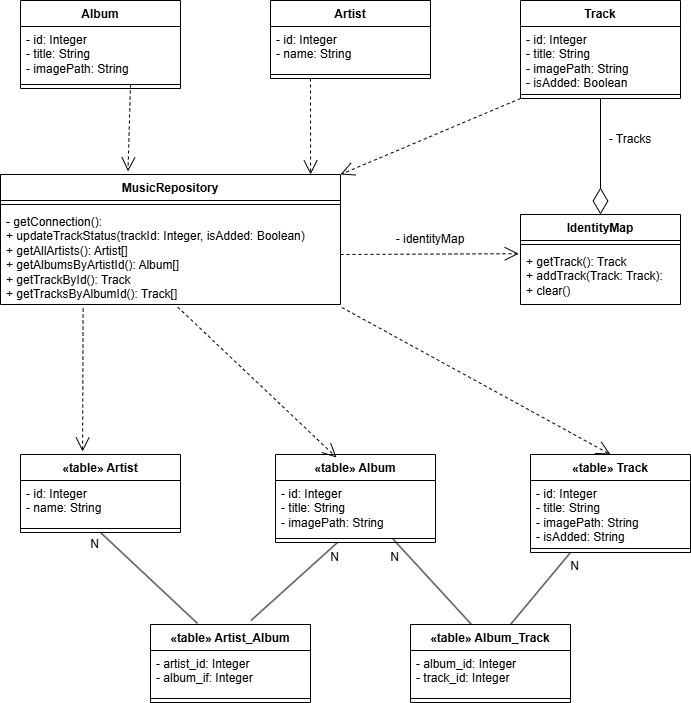

The diagram above was exported from draw.io. Its source (the exported page's mxGraphModel, read from the mxfile embedded in the PNG):
<mxGraphModel dx="1152" dy="734" grid="1" gridSize="10" guides="1" tooltips="1" connect="1" arrows="1" fold="1" page="1" pageScale="1" pageWidth="850" pageHeight="1100" math="0" shadow="0">
  <root>
    <mxCell id="0" />
    <mxCell id="1" parent="0" />
    <mxCell id="UtFRB5pZFX-Pyu5GDKiG-14" parent="1" style="swimlane;fontStyle=1;align=center;verticalAlign=top;childLayout=stackLayout;horizontal=1;startSize=26;horizontalStack=0;resizeParent=1;resizeParentMax=0;resizeLast=0;collapsible=1;marginBottom=0;whiteSpace=wrap;html=1;" value="Track" vertex="1">
      <mxGeometry height="98" width="160" x="590" y="96" as="geometry" />
    </mxCell>
    <mxCell id="UtFRB5pZFX-Pyu5GDKiG-15" parent="UtFRB5pZFX-Pyu5GDKiG-14" style="text;strokeColor=none;fillColor=none;align=left;verticalAlign=top;spacingLeft=4;spacingRight=4;overflow=hidden;rotatable=0;points=[[0,0.5],[1,0.5]];portConstraint=eastwest;whiteSpace=wrap;html=1;" value="- id: Integer&lt;div&gt;- title: String&lt;/div&gt;&lt;div&gt;- imagePath: String&lt;/div&gt;&lt;div&gt;- isAdded: Boolean&lt;/div&gt;" vertex="1">
      <mxGeometry height="64" width="160" y="26" as="geometry" />
    </mxCell>
    <mxCell id="UtFRB5pZFX-Pyu5GDKiG-16" parent="UtFRB5pZFX-Pyu5GDKiG-14" style="line;strokeWidth=1;fillColor=none;align=left;verticalAlign=middle;spacingTop=-1;spacingLeft=3;spacingRight=3;rotatable=0;labelPosition=right;points=[];portConstraint=eastwest;strokeColor=inherit;" value="" vertex="1">
      <mxGeometry height="8" width="160" y="90" as="geometry" />
    </mxCell>
    <mxCell id="UtFRB5pZFX-Pyu5GDKiG-18" parent="1" style="swimlane;fontStyle=1;align=center;verticalAlign=top;childLayout=stackLayout;horizontal=1;startSize=26;horizontalStack=0;resizeParent=1;resizeParentMax=0;resizeLast=0;collapsible=1;marginBottom=0;whiteSpace=wrap;html=1;" value="IdentityMap" vertex="1">
      <mxGeometry height="90" width="160" x="590" y="310" as="geometry" />
    </mxCell>
    <mxCell id="UtFRB5pZFX-Pyu5GDKiG-20" parent="UtFRB5pZFX-Pyu5GDKiG-18" style="line;strokeWidth=1;fillColor=none;align=left;verticalAlign=middle;spacingTop=-1;spacingLeft=3;spacingRight=3;rotatable=0;labelPosition=right;points=[];portConstraint=eastwest;strokeColor=inherit;" value="" vertex="1">
      <mxGeometry height="8" width="160" y="26" as="geometry" />
    </mxCell>
    <mxCell id="UtFRB5pZFX-Pyu5GDKiG-21" parent="UtFRB5pZFX-Pyu5GDKiG-18" style="text;strokeColor=none;fillColor=none;align=left;verticalAlign=top;spacingLeft=4;spacingRight=4;overflow=hidden;rotatable=0;points=[[0,0.5],[1,0.5]];portConstraint=eastwest;whiteSpace=wrap;html=1;" value="+ getTrack(): Track&lt;div&gt;+ addTrack(Track: Track):&lt;/div&gt;&lt;div&gt;+ clear()&lt;/div&gt;" vertex="1">
      <mxGeometry height="56" width="160" y="34" as="geometry" />
    </mxCell>
    <mxCell id="UtFRB5pZFX-Pyu5GDKiG-22" parent="1" style="swimlane;fontStyle=1;align=center;verticalAlign=top;childLayout=stackLayout;horizontal=1;startSize=26;horizontalStack=0;resizeParent=1;resizeParentMax=0;resizeLast=0;collapsible=1;marginBottom=0;whiteSpace=wrap;html=1;" value="Album" vertex="1">
      <mxGeometry height="88" width="160" x="90" y="96" as="geometry" />
    </mxCell>
    <mxCell id="UtFRB5pZFX-Pyu5GDKiG-23" parent="UtFRB5pZFX-Pyu5GDKiG-22" style="text;strokeColor=none;fillColor=none;align=left;verticalAlign=top;spacingLeft=4;spacingRight=4;overflow=hidden;rotatable=0;points=[[0,0.5],[1,0.5]];portConstraint=eastwest;whiteSpace=wrap;html=1;" value="- id: Integer&lt;div&gt;- title: String&lt;/div&gt;&lt;div&gt;- imagePath: String&lt;/div&gt;" vertex="1">
      <mxGeometry height="54" width="160" y="26" as="geometry" />
    </mxCell>
    <mxCell id="UtFRB5pZFX-Pyu5GDKiG-24" parent="UtFRB5pZFX-Pyu5GDKiG-22" style="line;strokeWidth=1;fillColor=none;align=left;verticalAlign=middle;spacingTop=-1;spacingLeft=3;spacingRight=3;rotatable=0;labelPosition=right;points=[];portConstraint=eastwest;strokeColor=inherit;" value="" vertex="1">
      <mxGeometry height="8" width="160" y="80" as="geometry" />
    </mxCell>
    <mxCell id="UtFRB5pZFX-Pyu5GDKiG-26" parent="1" style="swimlane;fontStyle=1;align=center;verticalAlign=top;childLayout=stackLayout;horizontal=1;startSize=26;horizontalStack=0;resizeParent=1;resizeParentMax=0;resizeLast=0;collapsible=1;marginBottom=0;whiteSpace=wrap;html=1;" value="Artist" vertex="1">
      <mxGeometry height="78" width="160" x="340" y="96" as="geometry" />
    </mxCell>
    <mxCell id="UtFRB5pZFX-Pyu5GDKiG-27" parent="UtFRB5pZFX-Pyu5GDKiG-26" style="text;strokeColor=none;fillColor=none;align=left;verticalAlign=top;spacingLeft=4;spacingRight=4;overflow=hidden;rotatable=0;points=[[0,0.5],[1,0.5]];portConstraint=eastwest;whiteSpace=wrap;html=1;" value="- id: Integer&lt;div&gt;- name: String&lt;/div&gt;" vertex="1">
      <mxGeometry height="44" width="160" y="26" as="geometry" />
    </mxCell>
    <mxCell id="UtFRB5pZFX-Pyu5GDKiG-28" parent="UtFRB5pZFX-Pyu5GDKiG-26" style="line;strokeWidth=1;fillColor=none;align=left;verticalAlign=middle;spacingTop=-1;spacingLeft=3;spacingRight=3;rotatable=0;labelPosition=right;points=[];portConstraint=eastwest;strokeColor=inherit;" value="" vertex="1">
      <mxGeometry height="8" width="160" y="70" as="geometry" />
    </mxCell>
    <mxCell id="UtFRB5pZFX-Pyu5GDKiG-30" parent="1" style="swimlane;fontStyle=1;align=center;verticalAlign=top;childLayout=stackLayout;horizontal=1;startSize=26;horizontalStack=0;resizeParent=1;resizeParentMax=0;resizeLast=0;collapsible=1;marginBottom=0;whiteSpace=wrap;html=1;" value="MusicRepository" vertex="1">
      <mxGeometry height="130" width="340" x="70" y="270" as="geometry" />
    </mxCell>
    <mxCell id="UtFRB5pZFX-Pyu5GDKiG-32" parent="UtFRB5pZFX-Pyu5GDKiG-30" style="line;strokeWidth=1;fillColor=none;align=left;verticalAlign=middle;spacingTop=-1;spacingLeft=3;spacingRight=3;rotatable=0;labelPosition=right;points=[];portConstraint=eastwest;strokeColor=inherit;" value="" vertex="1">
      <mxGeometry height="8" width="340" y="26" as="geometry" />
    </mxCell>
    <mxCell id="UtFRB5pZFX-Pyu5GDKiG-33" parent="UtFRB5pZFX-Pyu5GDKiG-30" style="text;strokeColor=none;fillColor=none;align=left;verticalAlign=top;spacingLeft=4;spacingRight=4;overflow=hidden;rotatable=0;points=[[0,0.5],[1,0.5]];portConstraint=eastwest;whiteSpace=wrap;html=1;" value="- getConnection():&lt;div&gt;+ updateTrackStatus(trackId: Integer, isAdded: Boolean)&lt;/div&gt;&lt;div&gt;+ getAllArtists(): Artist[]&lt;/div&gt;&lt;div&gt;+ getAlbumsByArtistId(): Album[]&lt;/div&gt;&lt;div&gt;+ getTrackById(): Track&lt;/div&gt;&lt;div&gt;+ getTracksByAlbumId(): Track[]&lt;/div&gt;" vertex="1">
      <mxGeometry height="96" width="340" y="34" as="geometry" />
    </mxCell>
    <mxCell id="UtFRB5pZFX-Pyu5GDKiG-34" edge="1" parent="1" source="UtFRB5pZFX-Pyu5GDKiG-14" style="endArrow=diamondThin;endFill=0;endSize=24;html=1;rounded=0;exitX=0.5;exitY=1;exitDx=0;exitDy=0;entryX=0.5;entryY=0;entryDx=0;entryDy=0;" target="UtFRB5pZFX-Pyu5GDKiG-18" value="">
      <mxGeometry relative="1" width="160" as="geometry">
        <mxPoint x="590" y="250" as="sourcePoint" />
        <mxPoint x="580" y="260" as="targetPoint" />
      </mxGeometry>
    </mxCell>
    <mxCell id="UtFRB5pZFX-Pyu5GDKiG-35" parent="1" style="text;html=1;whiteSpace=wrap;strokeColor=none;fillColor=none;align=center;verticalAlign=middle;rounded=0;" value="- Tracks" vertex="1">
      <mxGeometry height="30" width="60" x="670" y="220" as="geometry" />
    </mxCell>
    <mxCell id="UtFRB5pZFX-Pyu5GDKiG-36" edge="1" parent="1" style="endArrow=open;endSize=12;dashed=1;html=1;rounded=0;entryX=-0.011;entryY=0.093;entryDx=0;entryDy=0;entryPerimeter=0;" target="UtFRB5pZFX-Pyu5GDKiG-21" value="">
      <mxGeometry relative="1" width="160" as="geometry">
        <mxPoint x="410" y="350" as="sourcePoint" />
        <mxPoint x="570" y="350" as="targetPoint" />
      </mxGeometry>
    </mxCell>
    <mxCell id="UtFRB5pZFX-Pyu5GDKiG-37" parent="1" style="text;html=1;whiteSpace=wrap;strokeColor=none;fillColor=none;align=center;verticalAlign=middle;rounded=0;" value="- identityMap" vertex="1">
      <mxGeometry height="30" width="80" x="460" y="320" as="geometry" />
    </mxCell>
    <mxCell id="UtFRB5pZFX-Pyu5GDKiG-38" edge="1" parent="1" style="endArrow=open;endSize=12;dashed=1;html=1;rounded=0;entryX=0.375;entryY=-0.024;entryDx=0;entryDy=0;entryPerimeter=0;" target="UtFRB5pZFX-Pyu5GDKiG-30" value="">
      <mxGeometry relative="1" width="160" as="geometry">
        <mxPoint x="200" y="180" as="sourcePoint" />
        <mxPoint x="270" y="220" as="targetPoint" />
      </mxGeometry>
    </mxCell>
    <mxCell id="UtFRB5pZFX-Pyu5GDKiG-39" edge="1" parent="1" source="UtFRB5pZFX-Pyu5GDKiG-26" style="endArrow=open;endSize=12;dashed=1;html=1;rounded=0;entryX=0.912;entryY=0;entryDx=0;entryDy=0;entryPerimeter=0;exitX=0.25;exitY=1;exitDx=0;exitDy=0;" target="UtFRB5pZFX-Pyu5GDKiG-30" value="">
      <mxGeometry relative="1" width="160" as="geometry">
        <mxPoint x="280" y="194" as="sourcePoint" />
        <mxPoint x="440" y="194" as="targetPoint" />
      </mxGeometry>
    </mxCell>
    <mxCell id="UtFRB5pZFX-Pyu5GDKiG-40" edge="1" parent="1" source="UtFRB5pZFX-Pyu5GDKiG-14" style="endArrow=open;endSize=12;dashed=1;html=1;rounded=0;entryX=1;entryY=0;entryDx=0;entryDy=0;exitX=0;exitY=1;exitDx=0;exitDy=0;" target="UtFRB5pZFX-Pyu5GDKiG-30" value="">
      <mxGeometry relative="1" width="160" as="geometry">
        <mxPoint x="440" y="240" as="sourcePoint" />
        <mxPoint x="600" y="240" as="targetPoint" />
      </mxGeometry>
    </mxCell>
    <mxCell id="UtFRB5pZFX-Pyu5GDKiG-41" parent="1" style="swimlane;fontStyle=1;align=center;verticalAlign=top;childLayout=stackLayout;horizontal=1;startSize=26;horizontalStack=0;resizeParent=1;resizeParentMax=0;resizeLast=0;collapsible=1;marginBottom=0;whiteSpace=wrap;html=1;" value="«table» Artist" vertex="1">
      <mxGeometry height="78" width="160" x="90" y="550" as="geometry" />
    </mxCell>
    <mxCell id="UtFRB5pZFX-Pyu5GDKiG-42" parent="UtFRB5pZFX-Pyu5GDKiG-41" style="text;strokeColor=none;fillColor=none;align=left;verticalAlign=top;spacingLeft=4;spacingRight=4;overflow=hidden;rotatable=0;points=[[0,0.5],[1,0.5]];portConstraint=eastwest;whiteSpace=wrap;html=1;" value="- id: Integer&lt;div&gt;- name: String&lt;/div&gt;" vertex="1">
      <mxGeometry height="44" width="160" y="26" as="geometry" />
    </mxCell>
    <mxCell id="UtFRB5pZFX-Pyu5GDKiG-43" parent="UtFRB5pZFX-Pyu5GDKiG-41" style="line;strokeWidth=1;fillColor=none;align=left;verticalAlign=middle;spacingTop=-1;spacingLeft=3;spacingRight=3;rotatable=0;labelPosition=right;points=[];portConstraint=eastwest;strokeColor=inherit;" value="" vertex="1">
      <mxGeometry height="8" width="160" y="70" as="geometry" />
    </mxCell>
    <mxCell id="UtFRB5pZFX-Pyu5GDKiG-45" parent="1" style="swimlane;fontStyle=1;align=center;verticalAlign=top;childLayout=stackLayout;horizontal=1;startSize=26;horizontalStack=0;resizeParent=1;resizeParentMax=0;resizeLast=0;collapsible=1;marginBottom=0;whiteSpace=wrap;html=1;" value="«table» Artist_Album" vertex="1">
      <mxGeometry height="78" width="160" x="220" y="720" as="geometry" />
    </mxCell>
    <mxCell id="UtFRB5pZFX-Pyu5GDKiG-46" parent="UtFRB5pZFX-Pyu5GDKiG-45" style="text;strokeColor=none;fillColor=none;align=left;verticalAlign=top;spacingLeft=4;spacingRight=4;overflow=hidden;rotatable=0;points=[[0,0.5],[1,0.5]];portConstraint=eastwest;whiteSpace=wrap;html=1;" value="- artist_id: Integer&lt;div&gt;- album_if: Integer&lt;/div&gt;" vertex="1">
      <mxGeometry height="44" width="160" y="26" as="geometry" />
    </mxCell>
    <mxCell id="UtFRB5pZFX-Pyu5GDKiG-47" parent="UtFRB5pZFX-Pyu5GDKiG-45" style="line;strokeWidth=1;fillColor=none;align=left;verticalAlign=middle;spacingTop=-1;spacingLeft=3;spacingRight=3;rotatable=0;labelPosition=right;points=[];portConstraint=eastwest;strokeColor=inherit;" value="" vertex="1">
      <mxGeometry height="8" width="160" y="70" as="geometry" />
    </mxCell>
    <mxCell id="UtFRB5pZFX-Pyu5GDKiG-49" parent="1" style="swimlane;fontStyle=1;align=center;verticalAlign=top;childLayout=stackLayout;horizontal=1;startSize=26;horizontalStack=0;resizeParent=1;resizeParentMax=0;resizeLast=0;collapsible=1;marginBottom=0;whiteSpace=wrap;html=1;" value="«table» Album_Track" vertex="1">
      <mxGeometry height="78" width="160" x="480" y="720" as="geometry" />
    </mxCell>
    <mxCell id="UtFRB5pZFX-Pyu5GDKiG-50" parent="UtFRB5pZFX-Pyu5GDKiG-49" style="text;strokeColor=none;fillColor=none;align=left;verticalAlign=top;spacingLeft=4;spacingRight=4;overflow=hidden;rotatable=0;points=[[0,0.5],[1,0.5]];portConstraint=eastwest;whiteSpace=wrap;html=1;" value="- album_id: Integer&lt;div&gt;- track_id: Integer&lt;/div&gt;" vertex="1">
      <mxGeometry height="44" width="160" y="26" as="geometry" />
    </mxCell>
    <mxCell id="UtFRB5pZFX-Pyu5GDKiG-51" parent="UtFRB5pZFX-Pyu5GDKiG-49" style="line;strokeWidth=1;fillColor=none;align=left;verticalAlign=middle;spacingTop=-1;spacingLeft=3;spacingRight=3;rotatable=0;labelPosition=right;points=[];portConstraint=eastwest;strokeColor=inherit;" value="" vertex="1">
      <mxGeometry height="8" width="160" y="70" as="geometry" />
    </mxCell>
    <mxCell id="UtFRB5pZFX-Pyu5GDKiG-53" parent="1" style="swimlane;fontStyle=1;align=center;verticalAlign=top;childLayout=stackLayout;horizontal=1;startSize=26;horizontalStack=0;resizeParent=1;resizeParentMax=0;resizeLast=0;collapsible=1;marginBottom=0;whiteSpace=wrap;html=1;" value="«table» Track" vertex="1">
      <mxGeometry height="98" width="160" x="600" y="550" as="geometry" />
    </mxCell>
    <mxCell id="UtFRB5pZFX-Pyu5GDKiG-54" parent="UtFRB5pZFX-Pyu5GDKiG-53" style="text;strokeColor=none;fillColor=none;align=left;verticalAlign=top;spacingLeft=4;spacingRight=4;overflow=hidden;rotatable=0;points=[[0,0.5],[1,0.5]];portConstraint=eastwest;whiteSpace=wrap;html=1;" value="- id: Integer&lt;div&gt;- title: String&lt;/div&gt;&lt;div&gt;- imagePath: String&lt;/div&gt;&lt;div&gt;- isAdded: String&lt;/div&gt;" vertex="1">
      <mxGeometry height="64" width="160" y="26" as="geometry" />
    </mxCell>
    <mxCell id="UtFRB5pZFX-Pyu5GDKiG-55" parent="UtFRB5pZFX-Pyu5GDKiG-53" style="line;strokeWidth=1;fillColor=none;align=left;verticalAlign=middle;spacingTop=-1;spacingLeft=3;spacingRight=3;rotatable=0;labelPosition=right;points=[];portConstraint=eastwest;strokeColor=inherit;" value="" vertex="1">
      <mxGeometry height="8" width="160" y="90" as="geometry" />
    </mxCell>
    <mxCell id="UtFRB5pZFX-Pyu5GDKiG-57" parent="1" style="swimlane;fontStyle=1;align=center;verticalAlign=top;childLayout=stackLayout;horizontal=1;startSize=26;horizontalStack=0;resizeParent=1;resizeParentMax=0;resizeLast=0;collapsible=1;marginBottom=0;whiteSpace=wrap;html=1;" value="«table» Album" vertex="1">
      <mxGeometry height="88" width="160" x="345" y="550" as="geometry" />
    </mxCell>
    <mxCell id="UtFRB5pZFX-Pyu5GDKiG-58" parent="UtFRB5pZFX-Pyu5GDKiG-57" style="text;strokeColor=none;fillColor=none;align=left;verticalAlign=top;spacingLeft=4;spacingRight=4;overflow=hidden;rotatable=0;points=[[0,0.5],[1,0.5]];portConstraint=eastwest;whiteSpace=wrap;html=1;" value="- id: Integer&lt;div&gt;- title: String&lt;/div&gt;&lt;div&gt;- imagePath: String&lt;/div&gt;" vertex="1">
      <mxGeometry height="54" width="160" y="26" as="geometry" />
    </mxCell>
    <mxCell id="UtFRB5pZFX-Pyu5GDKiG-59" parent="UtFRB5pZFX-Pyu5GDKiG-57" style="line;strokeWidth=1;fillColor=none;align=left;verticalAlign=middle;spacingTop=-1;spacingLeft=3;spacingRight=3;rotatable=0;labelPosition=right;points=[];portConstraint=eastwest;strokeColor=inherit;" value="" vertex="1">
      <mxGeometry height="8" width="160" y="80" as="geometry" />
    </mxCell>
    <mxCell id="UtFRB5pZFX-Pyu5GDKiG-61" edge="1" parent="1" source="UtFRB5pZFX-Pyu5GDKiG-33" style="endArrow=open;endSize=12;dashed=1;html=1;rounded=0;exitX=1.004;exitY=1.031;exitDx=0;exitDy=0;exitPerimeter=0;entryX=0.5;entryY=0;entryDx=0;entryDy=0;" target="UtFRB5pZFX-Pyu5GDKiG-53" value="">
      <mxGeometry relative="1" width="160" as="geometry">
        <mxPoint x="450" y="460" as="sourcePoint" />
        <mxPoint x="610" y="460" as="targetPoint" />
      </mxGeometry>
    </mxCell>
    <mxCell id="UtFRB5pZFX-Pyu5GDKiG-62" edge="1" parent="1" source="UtFRB5pZFX-Pyu5GDKiG-33" style="endArrow=open;endSize=12;dashed=1;html=1;rounded=0;exitX=0.521;exitY=1.026;exitDx=0;exitDy=0;exitPerimeter=0;entryX=0.381;entryY=0.034;entryDx=0;entryDy=0;entryPerimeter=0;" target="UtFRB5pZFX-Pyu5GDKiG-57" value="">
      <mxGeometry relative="1" width="160" as="geometry">
        <mxPoint x="280" y="460" as="sourcePoint" />
        <mxPoint x="440" y="460" as="targetPoint" />
      </mxGeometry>
    </mxCell>
    <mxCell id="UtFRB5pZFX-Pyu5GDKiG-63" edge="1" parent="1" source="UtFRB5pZFX-Pyu5GDKiG-33" style="endArrow=open;endSize=12;dashed=1;html=1;rounded=0;exitX=0.243;exitY=1.042;exitDx=0;exitDy=0;exitPerimeter=0;entryX=0.388;entryY=-0.038;entryDx=0;entryDy=0;entryPerimeter=0;" target="UtFRB5pZFX-Pyu5GDKiG-41" value="">
      <mxGeometry relative="1" width="160" as="geometry">
        <mxPoint x="160" y="470" as="sourcePoint" />
        <mxPoint x="320" y="470" as="targetPoint" />
      </mxGeometry>
    </mxCell>
    <mxCell id="UtFRB5pZFX-Pyu5GDKiG-68" edge="1" parent="1" source="UtFRB5pZFX-Pyu5GDKiG-45" style="endArrow=none;html=1;rounded=0;entryX=0.5;entryY=1;entryDx=0;entryDy=0;exitX=0.294;exitY=-0.013;exitDx=0;exitDy=0;exitPerimeter=0;" target="UtFRB5pZFX-Pyu5GDKiG-41" value="">
      <mxGeometry relative="1" as="geometry">
        <mxPoint x="100" y="690" as="sourcePoint" />
        <mxPoint x="260" y="690" as="targetPoint" />
      </mxGeometry>
    </mxCell>
    <mxCell id="UtFRB5pZFX-Pyu5GDKiG-69" connectable="0" parent="UtFRB5pZFX-Pyu5GDKiG-68" style="resizable=0;html=1;whiteSpace=wrap;align=right;verticalAlign=bottom;" value="N" vertex="1">
      <mxGeometry relative="1" x="1" as="geometry">
        <mxPoint y="20" as="offset" />
      </mxGeometry>
    </mxCell>
    <mxCell id="UtFRB5pZFX-Pyu5GDKiG-70" edge="1" parent="1" source="UtFRB5pZFX-Pyu5GDKiG-49" style="endArrow=none;html=1;rounded=0;entryX=0.25;entryY=1;entryDx=0;entryDy=0;exitX=0.625;exitY=0;exitDx=0;exitDy=0;exitPerimeter=0;" target="UtFRB5pZFX-Pyu5GDKiG-53" value="">
      <mxGeometry relative="1" as="geometry">
        <mxPoint x="430" y="690" as="sourcePoint" />
        <mxPoint x="590" y="690" as="targetPoint" />
      </mxGeometry>
    </mxCell>
    <mxCell id="UtFRB5pZFX-Pyu5GDKiG-71" connectable="0" parent="UtFRB5pZFX-Pyu5GDKiG-70" style="resizable=0;html=1;whiteSpace=wrap;align=right;verticalAlign=bottom;" value="N" vertex="1">
      <mxGeometry relative="1" x="1" as="geometry">
        <mxPoint x="10" y="22" as="offset" />
      </mxGeometry>
    </mxCell>
    <mxCell id="UtFRB5pZFX-Pyu5GDKiG-74" edge="1" parent="1" source="UtFRB5pZFX-Pyu5GDKiG-45" style="endArrow=none;html=1;rounded=0;entryX=0.384;entryY=1.063;entryDx=0;entryDy=0;entryPerimeter=0;exitX=0.628;exitY=-0.051;exitDx=0;exitDy=0;exitPerimeter=0;" target="UtFRB5pZFX-Pyu5GDKiG-59" value="">
      <mxGeometry relative="1" as="geometry">
        <mxPoint x="290" y="690" as="sourcePoint" />
        <mxPoint x="450" y="690" as="targetPoint" />
      </mxGeometry>
    </mxCell>
    <mxCell id="UtFRB5pZFX-Pyu5GDKiG-75" connectable="0" parent="UtFRB5pZFX-Pyu5GDKiG-74" style="resizable=0;html=1;whiteSpace=wrap;align=right;verticalAlign=bottom;" value="N" vertex="1">
      <mxGeometry relative="1" x="1" as="geometry">
        <mxPoint x="3" y="22" as="offset" />
      </mxGeometry>
    </mxCell>
    <mxCell id="UtFRB5pZFX-Pyu5GDKiG-72" edge="1" parent="1" style="endArrow=none;html=1;rounded=0;exitX=0.319;exitY=-0.051;exitDx=0;exitDy=0;exitPerimeter=0;entryX=0.735;entryY=0.583;entryDx=0;entryDy=0;entryPerimeter=0;" target="UtFRB5pZFX-Pyu5GDKiG-59" value="">
      <mxGeometry relative="1" as="geometry">
        <mxPoint x="541.04" y="720.002" as="sourcePoint" />
        <mxPoint x="460" y="643.98" as="targetPoint" />
      </mxGeometry>
    </mxCell>
    <mxCell id="UtFRB5pZFX-Pyu5GDKiG-73" connectable="0" parent="UtFRB5pZFX-Pyu5GDKiG-72" style="resizable=0;html=1;whiteSpace=wrap;align=right;verticalAlign=bottom;" value="N" vertex="1">
      <mxGeometry relative="1" x="1" as="geometry">
        <mxPoint x="7" y="26" as="offset" />
      </mxGeometry>
    </mxCell>
  </root>
</mxGraphModel>